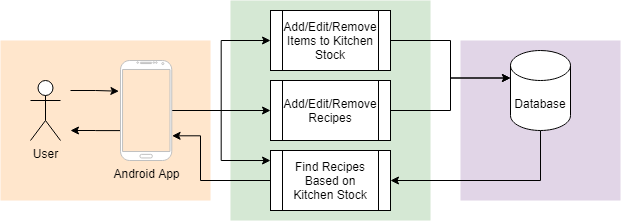

The diagram above was exported from draw.io. Its source (the exported page's mxGraphModel, read from the mxfile embedded in the PNG):
<mxGraphModel dx="1663" dy="407" grid="1" gridSize="10" guides="1" tooltips="1" connect="1" arrows="1" fold="1" page="1" pageScale="1" pageWidth="850" pageHeight="1100" math="0" shadow="0">
  <root>
    <mxCell id="0" />
    <mxCell id="1" parent="0" />
    <mxCell id="2llNNlel3etalJsa1n2Z-35" value="" style="rounded=0;whiteSpace=wrap;html=1;fillColor=#e1d5e7;strokeColor=none;" vertex="1" parent="1">
      <mxGeometry x="290" y="60" width="160" height="160" as="geometry" />
    </mxCell>
    <mxCell id="2llNNlel3etalJsa1n2Z-34" value="" style="rounded=0;whiteSpace=wrap;html=1;fillColor=#d5e8d4;strokeColor=none;" vertex="1" parent="1">
      <mxGeometry x="60" y="20" width="200" height="220" as="geometry" />
    </mxCell>
    <mxCell id="2llNNlel3etalJsa1n2Z-33" value="" style="rounded=0;whiteSpace=wrap;html=1;fillColor=#ffe6cc;strokeColor=none;" vertex="1" parent="1">
      <mxGeometry x="-170" y="60" width="210" height="160" as="geometry" />
    </mxCell>
    <mxCell id="2llNNlel3etalJsa1n2Z-29" style="edgeStyle=orthogonalEdgeStyle;rounded=0;orthogonalLoop=1;jettySize=auto;html=1;exitX=0.5;exitY=1;exitDx=0;exitDy=0;exitPerimeter=0;entryX=1;entryY=0.5;entryDx=0;entryDy=0;" edge="1" parent="1" source="2llNNlel3etalJsa1n2Z-4" target="2llNNlel3etalJsa1n2Z-26">
      <mxGeometry relative="1" as="geometry" />
    </mxCell>
    <mxCell id="2llNNlel3etalJsa1n2Z-4" value="Database" style="shape=cylinder3;whiteSpace=wrap;html=1;boundedLbl=1;backgroundOutline=1;size=15;" vertex="1" parent="1">
      <mxGeometry x="340" y="70" width="60" height="80" as="geometry" />
    </mxCell>
    <mxCell id="2llNNlel3etalJsa1n2Z-30" style="edgeStyle=orthogonalEdgeStyle;rounded=0;orthogonalLoop=1;jettySize=auto;html=1;entryX=-0.031;entryY=0.307;entryDx=0;entryDy=0;entryPerimeter=0;" edge="1" parent="1" target="2llNNlel3etalJsa1n2Z-23">
      <mxGeometry relative="1" as="geometry">
        <mxPoint x="-100" y="110" as="sourcePoint" />
        <Array as="points">
          <mxPoint x="-75" y="110" />
        </Array>
      </mxGeometry>
    </mxCell>
    <mxCell id="2llNNlel3etalJsa1n2Z-19" value="User" style="shape=umlActor;verticalLabelPosition=bottom;verticalAlign=top;outlineConnect=0;overflow=visible;fontStyle=0;html=1;" vertex="1" parent="1">
      <mxGeometry x="-140" y="100" width="30" height="60" as="geometry" />
    </mxCell>
    <mxCell id="2llNNlel3etalJsa1n2Z-20" style="edgeStyle=orthogonalEdgeStyle;rounded=0;orthogonalLoop=1;jettySize=auto;html=1;entryX=0;entryY=0.5;entryDx=0;entryDy=0;startArrow=none;startFill=0;" edge="1" parent="1" source="2llNNlel3etalJsa1n2Z-23" target="2llNNlel3etalJsa1n2Z-24">
      <mxGeometry relative="1" as="geometry" />
    </mxCell>
    <mxCell id="2llNNlel3etalJsa1n2Z-21" style="edgeStyle=orthogonalEdgeStyle;rounded=0;orthogonalLoop=1;jettySize=auto;html=1;entryX=0;entryY=0.5;entryDx=0;entryDy=0;startArrow=none;startFill=0;" edge="1" parent="1" source="2llNNlel3etalJsa1n2Z-23" target="2llNNlel3etalJsa1n2Z-25">
      <mxGeometry relative="1" as="geometry" />
    </mxCell>
    <mxCell id="2llNNlel3etalJsa1n2Z-22" style="edgeStyle=orthogonalEdgeStyle;rounded=0;orthogonalLoop=1;jettySize=auto;html=1;entryX=0;entryY=0.5;entryDx=0;entryDy=0;startArrow=classic;startFill=1;exitX=1.006;exitY=0.753;exitDx=0;exitDy=0;exitPerimeter=0;endArrow=none;endFill=0;" edge="1" parent="1" source="2llNNlel3etalJsa1n2Z-23" target="2llNNlel3etalJsa1n2Z-26">
      <mxGeometry relative="1" as="geometry">
        <Array as="points">
          <mxPoint x="30" y="155" />
          <mxPoint x="30" y="200" />
        </Array>
      </mxGeometry>
    </mxCell>
    <mxCell id="2llNNlel3etalJsa1n2Z-31" style="edgeStyle=orthogonalEdgeStyle;rounded=0;orthogonalLoop=1;jettySize=auto;html=1;exitX=0.003;exitY=0.701;exitDx=0;exitDy=0;exitPerimeter=0;" edge="1" parent="1" source="2llNNlel3etalJsa1n2Z-23">
      <mxGeometry relative="1" as="geometry">
        <mxPoint x="-100" y="150" as="targetPoint" />
      </mxGeometry>
    </mxCell>
    <mxCell id="2llNNlel3etalJsa1n2Z-32" style="edgeStyle=orthogonalEdgeStyle;rounded=0;orthogonalLoop=1;jettySize=auto;html=1;entryX=0;entryY=0.167;entryDx=0;entryDy=0;entryPerimeter=0;startArrow=none;startFill=0;endArrow=classic;endFill=1;" edge="1" parent="1" source="2llNNlel3etalJsa1n2Z-23" target="2llNNlel3etalJsa1n2Z-26">
      <mxGeometry relative="1" as="geometry" />
    </mxCell>
    <mxCell id="2llNNlel3etalJsa1n2Z-23" value="Android App" style="verticalLabelPosition=bottom;verticalAlign=top;html=1;shadow=0;dashed=0;strokeWidth=1;shape=mxgraph.android.phone2;strokeColor=#c0c0c0;" vertex="1" parent="1">
      <mxGeometry x="-50" y="80" width="51.28" height="100" as="geometry" />
    </mxCell>
    <mxCell id="2llNNlel3etalJsa1n2Z-27" style="edgeStyle=orthogonalEdgeStyle;rounded=0;orthogonalLoop=1;jettySize=auto;html=1;exitX=1;exitY=0.5;exitDx=0;exitDy=0;entryX=0;entryY=0;entryDx=0;entryDy=27.5;entryPerimeter=0;" edge="1" parent="1" source="2llNNlel3etalJsa1n2Z-24" target="2llNNlel3etalJsa1n2Z-4">
      <mxGeometry relative="1" as="geometry" />
    </mxCell>
    <mxCell id="2llNNlel3etalJsa1n2Z-24" value="Add/Edit/Remove Items to Kitchen Stock" style="shape=process;whiteSpace=wrap;html=1;backgroundOutline=1;" vertex="1" parent="1">
      <mxGeometry x="100" y="30" width="120" height="60" as="geometry" />
    </mxCell>
    <mxCell id="2llNNlel3etalJsa1n2Z-28" style="edgeStyle=orthogonalEdgeStyle;rounded=0;orthogonalLoop=1;jettySize=auto;html=1;exitX=1;exitY=0.5;exitDx=0;exitDy=0;entryX=0;entryY=0;entryDx=0;entryDy=27.5;entryPerimeter=0;" edge="1" parent="1" source="2llNNlel3etalJsa1n2Z-25" target="2llNNlel3etalJsa1n2Z-4">
      <mxGeometry relative="1" as="geometry" />
    </mxCell>
    <mxCell id="2llNNlel3etalJsa1n2Z-25" value="Add/Edit/Remove Recipes" style="shape=process;whiteSpace=wrap;html=1;backgroundOutline=1;" vertex="1" parent="1">
      <mxGeometry x="100" y="100" width="120" height="60" as="geometry" />
    </mxCell>
    <mxCell id="2llNNlel3etalJsa1n2Z-26" value="Find Recipes Based on Kitchen Stock" style="shape=process;whiteSpace=wrap;html=1;backgroundOutline=1;" vertex="1" parent="1">
      <mxGeometry x="100" y="170" width="120" height="60" as="geometry" />
    </mxCell>
  </root>
</mxGraphModel>